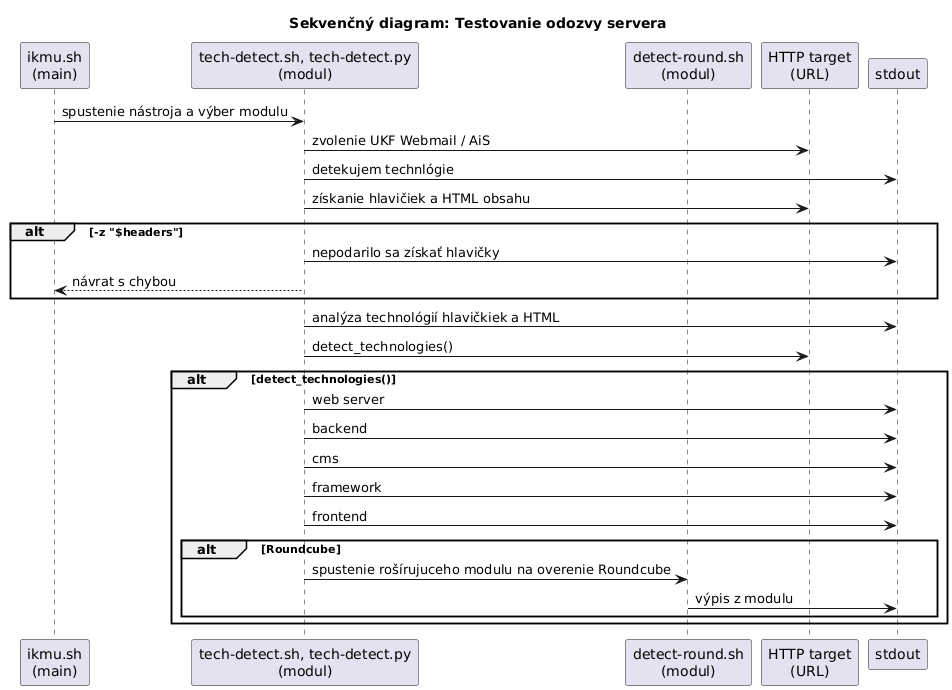

The diagram above was rendered by PlantUML. Its source (embedded in the PNG):
@startuml
title Sekvenčný diagram: Testovanie odozvy servera

participant "ikmu.sh\n(main)" as IKMU
participant "tech-detect.sh, tech-detect.py\n(modul)" as Modul
participant "detect-round.sh\n(modul)" as Modul_2
participant "HTTP target\n(URL)" as Target
participant "stdout" as Console


IKMU -> Modul : spustenie nástroja a výber modulu
Modul -> Target : zvolenie UKF Webmail / AiS
Modul -> Console : detekujem technlógie
Modul -> Target : získanie hlavičiek a HTML obsahu

alt -z "$headers"
  Modul -> Console : nepodarilo sa získať hlavičky
  Modul --> IKMU : návrat s chybou
end
Modul -> Console : analýza technológií hlavičkiek a HTML
Modul -> Target : detect_technologies()

alt detect_technologies()
  Modul -> Console : web server
  Modul -> Console : backend
  Modul -> Console : cms
  Modul -> Console : framework
  Modul -> Console : frontend
  
  alt Roundcube
    Modul -> Modul_2 : spustenie rošírujuceho modulu na overenie Roundcube
    Modul_2 -> Console : výpis z modulu
  end 
end
@enduml